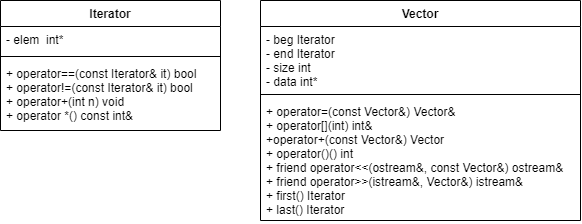

The diagram above was exported from draw.io. Its source (the exported page's mxGraphModel, read from the mxfile embedded in the PNG):
<mxGraphModel dx="362" dy="518" grid="1" gridSize="10" guides="1" tooltips="1" connect="1" arrows="1" fold="1" page="1" pageScale="1" pageWidth="827" pageHeight="1169" math="0" shadow="0">
  <root>
    <mxCell id="0" />
    <mxCell id="1" parent="0" />
    <mxCell id="k8yefMNEiioH2JcMsMGo-17" value="Vector" style="swimlane;fontStyle=1;align=center;verticalAlign=top;childLayout=stackLayout;horizontal=1;startSize=26;horizontalStack=0;resizeParent=1;resizeParentMax=0;resizeLast=0;collapsible=1;marginBottom=0;" vertex="1" parent="1">
      <mxGeometry x="260" width="320" height="220" as="geometry" />
    </mxCell>
    <mxCell id="k8yefMNEiioH2JcMsMGo-18" value="- beg Iterator&#10;- end Iterator&#10;- size int&#10;- data int*" style="text;strokeColor=none;fillColor=none;align=left;verticalAlign=top;spacingLeft=4;spacingRight=4;overflow=hidden;rotatable=0;points=[[0,0.5],[1,0.5]];portConstraint=eastwest;" vertex="1" parent="k8yefMNEiioH2JcMsMGo-17">
      <mxGeometry y="26" width="320" height="64" as="geometry" />
    </mxCell>
    <mxCell id="k8yefMNEiioH2JcMsMGo-19" value="" style="line;strokeWidth=1;fillColor=none;align=left;verticalAlign=middle;spacingTop=-1;spacingLeft=3;spacingRight=3;rotatable=0;labelPosition=right;points=[];portConstraint=eastwest;strokeColor=inherit;" vertex="1" parent="k8yefMNEiioH2JcMsMGo-17">
      <mxGeometry y="90" width="320" height="8" as="geometry" />
    </mxCell>
    <mxCell id="k8yefMNEiioH2JcMsMGo-20" value="+ operator=(const Vector&amp;) Vector&amp;&#10;+ operator[](int) int&amp;&#10;+operator+(const Vector&amp;) Vector&#10;+ operator()() int &#10;+ friend operator&lt;&lt;(ostream&amp;, const Vector&amp;) ostream&amp;&#10;+ friend operator&gt;&gt;(istream&amp;, Vector&amp;) istream&amp;&#10;+ first() Iterator&#10;+ last() Iterator" style="text;strokeColor=none;fillColor=none;align=left;verticalAlign=top;spacingLeft=4;spacingRight=4;overflow=hidden;rotatable=0;points=[[0,0.5],[1,0.5]];portConstraint=eastwest;" vertex="1" parent="k8yefMNEiioH2JcMsMGo-17">
      <mxGeometry y="98" width="320" height="122" as="geometry" />
    </mxCell>
    <mxCell id="k8yefMNEiioH2JcMsMGo-21" value="Iterator" style="swimlane;fontStyle=1;align=center;verticalAlign=top;childLayout=stackLayout;horizontal=1;startSize=26;horizontalStack=0;resizeParent=1;resizeParentMax=0;resizeLast=0;collapsible=1;marginBottom=0;" vertex="1" parent="1">
      <mxGeometry width="220" height="130" as="geometry" />
    </mxCell>
    <mxCell id="k8yefMNEiioH2JcMsMGo-22" value="- elem  int*" style="text;strokeColor=none;fillColor=none;align=left;verticalAlign=top;spacingLeft=4;spacingRight=4;overflow=hidden;rotatable=0;points=[[0,0.5],[1,0.5]];portConstraint=eastwest;" vertex="1" parent="k8yefMNEiioH2JcMsMGo-21">
      <mxGeometry y="26" width="220" height="26" as="geometry" />
    </mxCell>
    <mxCell id="k8yefMNEiioH2JcMsMGo-23" value="" style="line;strokeWidth=1;fillColor=none;align=left;verticalAlign=middle;spacingTop=-1;spacingLeft=3;spacingRight=3;rotatable=0;labelPosition=right;points=[];portConstraint=eastwest;strokeColor=inherit;" vertex="1" parent="k8yefMNEiioH2JcMsMGo-21">
      <mxGeometry y="52" width="220" height="8" as="geometry" />
    </mxCell>
    <mxCell id="k8yefMNEiioH2JcMsMGo-24" value="+ operator==(const Iterator&amp; it) bool&#10;+ operator!=(const Iterator&amp; it) bool&#10;+ operator+(int n) void&#10;+ operator *() const int&amp;" style="text;strokeColor=none;fillColor=none;align=left;verticalAlign=top;spacingLeft=4;spacingRight=4;overflow=hidden;rotatable=0;points=[[0,0.5],[1,0.5]];portConstraint=eastwest;" vertex="1" parent="k8yefMNEiioH2JcMsMGo-21">
      <mxGeometry y="60" width="220" height="70" as="geometry" />
    </mxCell>
  </root>
</mxGraphModel>